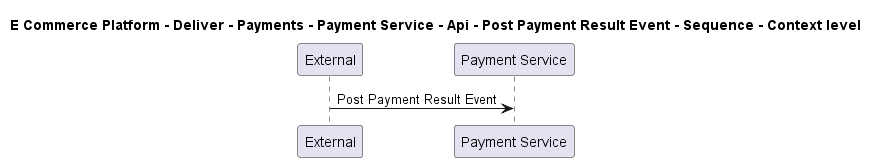

The diagram above was rendered by PlantUML. Its source (embedded in the PNG):
@startuml

title E Commerce Platform - Deliver - Payments - Payment Service - Api - Post Payment Result Event - Sequence - Context level

participant "External" as C4InterFlow.SoftwareSystems.ExternalSystem
participant "Payment Service" as ECommercePlatform.Deliver.Payments.SoftwareSystems.PaymentService

C4InterFlow.SoftwareSystems.ExternalSystem -> ECommercePlatform.Deliver.Payments.SoftwareSystems.PaymentService : Post Payment Result Event


@enduml